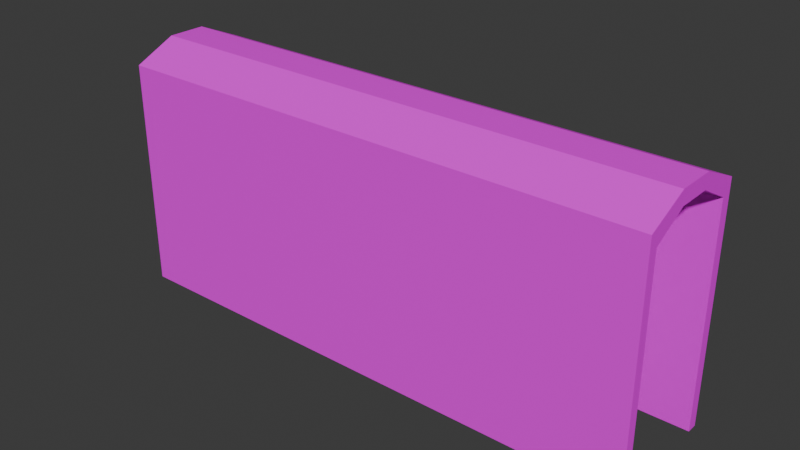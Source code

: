# Source: WalkwayThruHouse.blend  (saved by Blender 4.0.36; exported with 4.5.12 LTS)
import bpy
from mathutils import Matrix  # noqa: F401  (used for matrix-valued properties, if any)

bpy.ops.wm.read_factory_settings(use_empty=True)
scene = bpy.context.scene
scene.name = 'Scene'

# ---- collections
col_collection = bpy.data.collections.new('Collection'); scene.collection.children.link(col_collection)

# ---- images (referenced by path relative to the original .blend; pixels are not part of the script)
import os
ASSET_DIR = os.environ.get("B2B_ASSET_DIR", "")  # directory of the original .blend (textures are referenced by path, not embedded)
HERE = os.path.dirname(os.path.abspath(__file__))  # packed textures are extracted next to this script under _unpacked/

def load_image(name, relpath, width, height, colorspace="sRGB"):
    """Load a texture the original file referenced (path relative to the .blend, or extracted next to this script)."""
    p = next((c for c in (os.path.join(HERE, relpath), os.path.join(ASSET_DIR, relpath)) if relpath and os.path.exists(c)), "")
    if p:
        img = bpy.data.images.load(p, check_existing=True)
        img.name = name
    else:  # same state as the original file: an image datablock whose file is absent (Cycles renders it pink)
        img = bpy.data.images.new(name, width, height)
        img.source = "FILE"
        img.filepath = "//" + (relpath or name)
    img.colorspace_settings.name = colorspace
    return img
img_coloratlas1_png = load_image('ColorAtlas1.png', 'ColorAtlas1.png', 1024, 1024, 'sRGB')

# ---- materials (node trees are filled in below, after node groups)
mat_material = bpy.data.materials.new('Material')
mat_material.use_transparent_shadow = False

# ---- material node trees
mat_material.use_nodes = True; mat_material.node_tree.nodes.clear()
_N = mat_material.node_tree.nodes; _L = mat_material.node_tree.links
n0 = _N.new('ShaderNodeBsdfPrincipled'); n0.name = 'Principled BSDF'; n0.location = (10, 300)
n0.inputs[3].default_value = 1.45
n1 = _N.new('ShaderNodeOutputMaterial'); n1.name = 'Material Output'; n1.location = (300, 300)
n2 = _N.new('ShaderNodeTexImage'); n2.name = 'Image Texture'; n2.location = (-280, 275)
n2.image = img_coloratlas1_png
_L.new(n0.outputs[0], n1.inputs[0])
_L.new(n2.outputs[0], n0.inputs[0])
n1.is_active_output = True

# ---- world
world_world = bpy.data.worlds.new('World'); scene.world = world_world
world_world.use_nodes = True; world_world.node_tree.nodes.clear()
_N = world_world.node_tree.nodes; _L = world_world.node_tree.links
n0 = _N.new('ShaderNodeOutputWorld'); n0.name = 'World Output'; n0.location = (300, 300)
n1 = _N.new('ShaderNodeBackground'); n1.name = 'Background'; n1.location = (10, 300)
n1.inputs[0].default_value = (0.05088, 0.05088, 0.05088, 1.0)
_L.new(n1.outputs[0], n0.inputs[0])
n0.is_active_output = True
world_world.color = (0.05088, 0.05088, 0.05088)
world_world.use_sun_shadow = False
world_world.sun_shadow_jitter_overblur = 0.0

# ---- meshes
me_cube_001 = bpy.data.meshes.new('Cube.001')
me_cube_001.from_pydata([(-1.0, -1.06, 0.09507), (-1.0, -1.06, 1.0), (-0.6646, -0.893, 0.9465), (-1.0, 1.076, 0.09507), (-1.0, 1.076, 1.0), (-0.6646, 0.893, 0.9465), (1.0, -1.06, 0.09507), (1.0, -1.06, 1.0), (1.0, 1.076, 0.09507), (1.0, 1.076, 1.0), (-1.0, -0.3333, 1.075), (-0.6646, -0.2977, 1.019), (-1.0, 0.3333, 1.075), (-0.6646, 0.2977, 1.019), (1.0, 0.3333, 1.075), (1.0, -0.3333, 1.075), (1.0, -0.893, 0.9465), (1.0, -0.3333, 1.014), (1.0, -0.893, 0.09507), (1.0, 0.893, 0.09507), (1.0, 0.893, 0.9465), (1.0, 0.3333, 1.014), (1.0, -0.2977, 1.019), (1.0, 0.2977, 1.019), (-1.0, 0.893, 0.9465), (-1.0, 0.3333, 1.014), (-1.0, 0.893, 0.09507), (-1.0, -0.893, 0.09507), (-1.0, -0.893, 0.9465), (-1.0, -0.3333, 1.014), (-1.0, -0.2977, 1.019), (-1.0, 0.2977, 1.019)], [], [(12, 4, 3, 26, 24, 25), (3, 4, 9, 8), (16, 17, 15, 7, 6, 18), (6, 7, 1, 0), (18, 6, 0, 27), (15, 10, 1, 7), (9, 4, 12, 14), (14, 12, 10, 15), (19, 26, 3, 8), (19, 8, 9, 14, 21, 20), (23, 21, 14, 15, 17, 22), (0, 1, 10, 29, 28, 27), (30, 29, 10, 12, 25, 31), (5, 24, 26, 19, 20), (2, 16, 18, 27, 28), (11, 22, 17, 16), (16, 2, 11), (5, 20, 21, 23), (23, 13, 5), (13, 23, 22, 11, 30, 31), (30, 11, 2, 28, 29), (13, 31, 25, 24, 5)])
_uv = me_cube_001.uv_layers.new(name='UVMap')
_uv.uv.foreach_set('vector', [0.9244, 0.2302, 0.9244, 0.2449, 0.8803, 0.2449, 0.8803, 0.2426, 0.9217, 0.2426, 0.922, 0.2302, 0.8803, 0.2449, 0.9244, 0.2449, 0.9244, 0.2891, 0.8803, 0.2891, 0.9217, 0.3308, 0.922, 0.3185, 0.9244, 0.3185, 0.9244, 0.3332, 0.8803, 0.3332, 0.8803, 0.3308, 0.8803, 0.3332, 0.9244, 0.3332, 0.9244, 0.3774, 0.8803, 0.3774, 0.8803, 0.3308, 0.8803, 0.3332, 0.8361, 0.3332, 0.8361, 0.3308, 0.9244, 0.3185, 0.9686, 0.3185, 0.9686, 0.3332, 0.9244, 0.3332, 0.9244, 0.2891, 0.9686, 0.2891, 0.9686, 0.3038, 0.9244, 0.3038, 0.9244, 0.3038, 0.9686, 0.3038, 0.9686, 0.3185, 0.9244, 0.3185, 0.8803, 0.2914, 0.8361, 0.2914, 0.8361, 0.2891, 0.8803, 0.2891, 0.8803, 0.2914, 0.8803, 0.2891, 0.9244, 0.2891, 0.9244, 0.3038, 0.922, 0.3038, 0.9217, 0.2914, 0.9222, 0.3046, 0.922, 0.3038, 0.9244, 0.3038, 0.9244, 0.3185, 0.922, 0.3185, 0.9222, 0.3177, 0.8803, 0.2008, 0.9244, 0.2008, 0.9244, 0.2155, 0.922, 0.2155, 0.9217, 0.2031, 0.8803, 0.2031, 0.9222, 0.2163, 0.922, 0.2155, 0.9244, 0.2155, 0.9244, 0.2302, 0.922, 0.2302, 0.9222, 0.2294, 0.9244, 0.254, 0.9244, 0.2495, 0.8808, 0.2495, 0.8808, 0.2833, 0.9244, 0.2833, 0.9244, 0.3774, 0.9244, 0.339, 0.8808, 0.339, 0.8808, 0.3728, 0.9244, 0.3728, 0.9686, 0.3185, 0.9302, 0.3185, 0.9302, 0.3194, 0.9302, 0.3332, 0.9302, 0.3332, 0.9686, 0.3332, 0.9686, 0.3185, 0.9686, 0.2891, 0.9302, 0.2891, 0.9302, 0.3029, 0.9302, 0.3038, 0.9302, 0.3038, 0.9686, 0.3038, 0.9686, 0.2891, 0.9686, 0.3038, 0.9302, 0.3038, 0.9302, 0.3185, 0.9594, 0.3185, 0.964, 0.3185, 0.964, 0.3038, 0.964, 0.3185, 0.9594, 0.3185, 0.9594, 0.3332, 0.964, 0.3332, 0.964, 0.3194, 0.9594, 0.3038, 0.964, 0.3038, 0.964, 0.3029, 0.964, 0.2891, 0.9594, 0.2891])
_uv.active_render = True
_uv = me_cube_001.uv_layers.new(name='UVLightMap')
_uv.uv.foreach_set('vector', [0.3336, 0.833, 0.3464, 0.667, 0.4997, 0.667, 0.4997, 0.7079, 0.3555, 0.7079, 0.344, 0.833, 0.333, 0.333, 0.333, 0.167, 0.0003, 0.167, 0.0003, 0.333, 0.7949, 0.6888, 0.667, 0.6773, 0.667, 0.667, 0.833, 0.6797, 0.833, 0.833, 0.7949, 0.833, 0.1664, 0.3336, 0.0003, 0.3336, 0.0003, 0.6664, 0.1664, 0.6664, 0.333, 0.9164, 0.333, 0.8336, 0.0003, 0.8336, 0.0003, 0.9164, 0.6664, 0.333, 0.6664, 0.0003, 0.5003, 0.0003, 0.5003, 0.333, 0.167, 0.6664, 0.4997, 0.6664, 0.4997, 0.5003, 0.167, 0.5003, 0.6664, 0.6664, 0.6664, 0.3336, 0.5003, 0.3336, 0.5003, 0.6664, 0.3336, 0.9164, 0.6664, 0.9164, 0.6664, 0.8336, 0.3336, 0.8336, 0.6664, 0.7921, 0.6664, 0.833, 0.5131, 0.833, 0.5003, 0.667, 0.5106, 0.667, 0.5221, 0.7921, 0.8395, 0.3425, 0.8336, 0.3336, 0.9164, 0.3336, 0.9164, 0.4997, 0.8336, 0.4997, 0.8395, 0.4908, 0.9997, 0.1664, 0.8464, 0.1664, 0.8336, 0.0003, 0.844, 0.0003, 0.8555, 0.1282, 0.9997, 0.1282, 0.1546, 0.9953, 0.1664, 0.9997, 0.0003, 0.9997, 0.0003, 0.917, 0.1664, 0.917, 0.1546, 0.9214, 0.8052, 0.0003, 0.833, 0.0003, 0.833, 0.333, 0.667, 0.333, 0.667, 0.0003001, 0.4439, 0.4997, 0.167, 0.4997, 0.167, 0.3336, 0.4997, 0.3336, 0.4997, 0.4997, 0.4997, 0.333, 0.4997, 0.0003, 0.3336, 0.0003, 0.3336, 0.333, 0.0006001, 0.1664, 0.333, 0.1664, 0.333, 0.0006001, 0.333, 0.833, 0.333, 0.667, 0.0003, 0.667, 0.0003, 0.833, 0.3327, 0.0003, 0.0003, 0.0003, 0.0003, 0.1661, 0.833, 0.3894, 0.833, 0.6664, 0.667, 0.6664, 0.667, 0.3894, 0.667, 0.3336, 0.833, 0.3336, 0.833, 0.9164, 0.667, 0.9164, 0.667, 0.8336, 0.833, 0.8336, 0.833, 0.9114, 0.8336, 0.167, 0.9164, 0.167, 0.9164, 0.1769, 0.9164, 0.333, 0.8336, 0.333])
me_cube_001.materials.append(mat_material)
me_cube_001.update()

# ---- objects
ob_walkway_thru_house = bpy.data.objects.new('Walkway Thru House', me_cube_001)

# ---- transforms, parenting, visibility, modifiers, constraints
ob_walkway_thru_house.location = (-2.417, 0.4465, -0.4958)
ob_walkway_thru_house.scale = (4.703, 1.0, 4.413)

# ---- collection membership
col_collection.objects.link(ob_walkway_thru_house)

# ---- scene / render settings (as saved in the file)
scene.frame_start = 1; scene.frame_end = 250; scene.frame_set(1)
scene.render.engine = 'BLENDER_EEVEE_NEXT'
scene.cycles.sampling_pattern = 'TABULATED_SOBOL'
bpy.context.view_layer.update()

# ---- added for rendering (the .blend has no active camera and no usable light): camera, sun
cam_auto = bpy.data.cameras.new('AutoCamera')
cam_auto.lens = 50.0
cam_auto.sensor_width = 36.0
cam_auto.clip_end = 1000.0
ob_auto_camera = bpy.data.objects.new('AutoCamera', cam_auto)
scene.collection.objects.link(ob_auto_camera)
ob_auto_camera.location = (7.36318, -11.2821, 9.91103)
ob_auto_camera.rotation_euler = (1.09748, -7.21219e-08, 0.694738)
scene.camera = ob_auto_camera
light_auto_sun = bpy.data.lights.new('AutoSun', 'SUN')
light_auto_sun.energy = 3.0
light_auto_sun.angle = 0.0523599
ob_auto_sun = bpy.data.objects.new('AutoSun', light_auto_sun)
scene.collection.objects.link(ob_auto_sun)
ob_auto_sun.rotation_euler = (0.872665, 0.174533, 0.523599)
bpy.context.view_layer.update()
